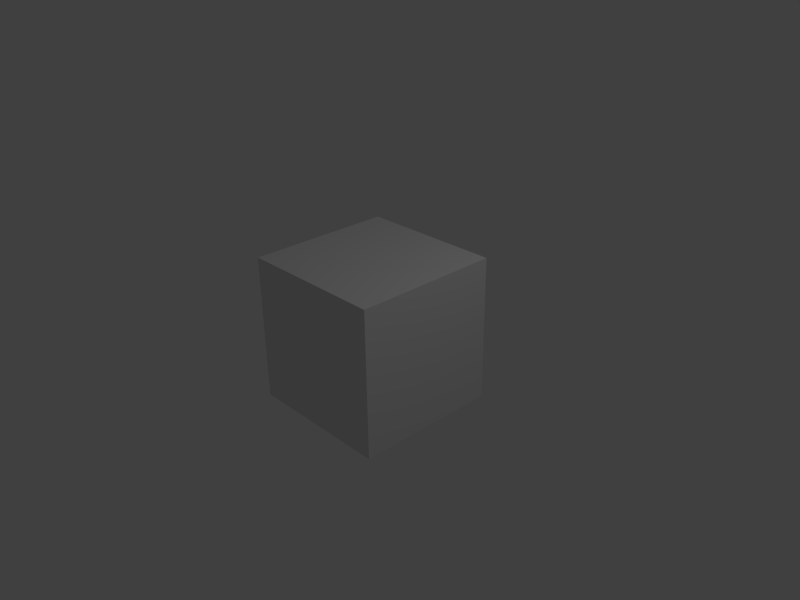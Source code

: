 # Source: exporter.blend  (saved by Blender 2.75.0; exported with 4.5.12 LTS)
import bpy
from mathutils import Matrix  # noqa: F401  (used for matrix-valued properties, if any)

bpy.ops.wm.read_factory_settings(use_empty=True)
scene = bpy.context.scene
scene.name = 'Scene'

# ---- collections
col_collection_1 = bpy.data.collections.new('Collection 1'); scene.collection.children.link(col_collection_1)

# ---- materials (node trees are filled in below, after node groups)
mat_material = bpy.data.materials.new('Material')
mat_material.alpha_threshold = 0.0
mat_material.use_transparent_shadow = False
mat_material.roughness = 0.5
mat_material.line_color = (0.0, 0.0, 0.0, 1.0)

# ---- material node trees

# ---- world
world_world = bpy.data.worlds.new('World'); scene.world = world_world
world_world.color = (0.05088, 0.05088, 0.05088)
world_world.use_sun_shadow = False
world_world.sun_shadow_jitter_overblur = 0.0
world_world.cycles.sampling_method = 'MANUAL'
world_world.cycles.sample_map_resolution = 256

# ---- cameras
cam_camera = bpy.data.cameras.new('Camera')
cam_camera.clip_end = 100.0
cam_camera.lens = 35.0
cam_camera.sensor_width = 32.0
cam_camera.sensor_height = 18.0
cam_camera.ortho_scale = 7.314
cam_camera.dof.focus_distance = 0.0
cam_camera.dof.aperture_fstop = 128.0

# ---- lights
light_lamp = bpy.data.lights.new('Lamp', 'POINT')
light_lamp.transmission_factor = 0.0
light_lamp.cutoff_distance = 30.0
light_lamp.energy = 100.0
light_lamp.shadow_buffer_clip_start = 1.001
light_lamp.shadow_soft_size = 0.1
light_lamp.shadow_maximum_resolution = 0.006
light_lamp.use_absolute_resolution = True
light_lamp.cycles.use_multiple_importance_sampling = False

# ---- meshes
me_cube = bpy.data.meshes.new('Cube')
me_cube.from_pydata([(1.0, 1.0, -1.0), (1.0, -1.0, -1.0), (-1.0, -1.0, -1.0), (-1.0, 1.0, -1.0), (1.0, 1.0, 1.0), (1.0, -1.0, 1.0), (-1.0, -1.0, 1.0), (-1.0, 1.0, 1.0)], [], [(0, 1, 2, 3), (4, 7, 6, 5), (0, 4, 5, 1), (1, 5, 6, 2), (2, 6, 7, 3), (4, 0, 3, 7)])
me_cube.materials.append(mat_material)
me_cube.use_remesh_preserve_volume = False
me_cube.use_remesh_preserve_attributes = False
me_cube.use_mirror_vertex_groups = False
me_cube.update()

# ---- objects
ob_cube = bpy.data.objects.new('Cube', me_cube)
ob_lamp = bpy.data.objects.new('Lamp', light_lamp)
ob_camera = bpy.data.objects.new('Camera', cam_camera)

# ---- transforms, parenting, visibility, modifiers, constraints
ob_cube.location = (0.0, 0.0, 0.0)
ob_cube.lock_rotations_4d = False
ob_cube.empty_display_type = 'ARROWS'
ob_cube.lineart.crease_threshold = 0.0
ob_lamp.location = (4.076, 1.005, 5.904)
ob_lamp.rotation_euler = (0.6503, 0.05522, 1.866)
ob_lamp.lock_rotations_4d = False
ob_lamp.empty_display_type = 'ARROWS'
ob_lamp.color = (0.0, 0.0, 0.0, 0.0)
ob_lamp.lineart.crease_threshold = 0.0
ob_camera.location = (7.481, -6.508, 5.344)
ob_camera.rotation_euler = (1.109, 0.01082, 0.8149)
ob_camera.lock_rotations_4d = False
ob_camera.empty_display_type = 'ARROWS'
ob_camera.color = (0.0, 0.0, 0.0, 0.0)
ob_camera.display_type = 'WIRE'
ob_camera.lineart.crease_threshold = 0.0

# ---- collection membership
col_collection_1.objects.link(ob_cube)
col_collection_1.objects.link(ob_lamp)
col_collection_1.objects.link(ob_camera)

# ---- scene / render settings (as saved in the file)
scene.camera = ob_camera
scene.frame_start = 1; scene.frame_end = 240; scene.frame_set(192)
scene.render.engine = 'BLENDER_EEVEE_NEXT'
scene.render.image_settings.file_format = 'FFMPEG'
scene.render.image_settings.color_mode = 'RGB'
scene.render.resolution_x = 640
scene.render.resolution_y = 480
scene.render.fps = 30
scene.render.fps_base = 1.001
scene.render.dither_intensity = 0.0
scene.render.use_overwrite = False
scene.cycles.use_denoising = False
scene.cycles.samples = 10
scene.cycles.sampling_pattern = 'TABULATED_SOBOL'
scene.cycles.light_sampling_threshold = 0.0
scene.cycles.use_adaptive_sampling = False
scene.cycles.use_light_tree = False
scene.cycles.blur_glossy = 0.0
scene.cycles.pixel_filter_type = 'GAUSSIAN'
scene.cycles.sample_clamp_indirect = 0.0
scene.view_settings.view_transform = 'Standard'
bpy.context.view_layer.update()
